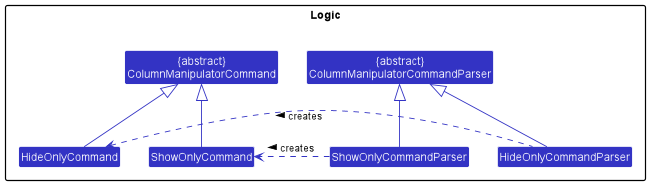

The diagram above was rendered by PlantUML. Its source (embedded in the PNG):
@startuml
!include style.puml
skinparam arrowThickness 1.1
skinparam arrowColor LOGIC_COLOR
skinparam classBackgroundColor LOGIC_COLOR

package Logic {

Class "{abstract}\nColumnManipulatorCommand" as ColumnManipulatorCommand
Class "{abstract}\nColumnManipulatorCommandParser" as ColumnManipulatorCommandParser
Class ShowOnlyCommand
Class HideOnlyCommand
Class ShowOnlyCommandParser
Class HideOnlyCommandParser

}

ShowOnlyCommand -up-|> ColumnManipulatorCommand
HideOnlyCommand -up-|> ColumnManipulatorCommand
ShowOnlyCommandParser -up-|> ColumnManipulatorCommandParser
HideOnlyCommandParser -up-|> ColumnManipulatorCommandParser

HideOnlyCommandParser .up.> HideOnlyCommand : creates >
ShowOnlyCommandParser ..> ShowOnlyCommand : creates >

ColumnManipulatorCommand -[hidden]right-> ColumnManipulatorCommandParser
HideOnlyCommand -[hidden]right-> HideOnlyCommandParser
ShowOnlyCommand -[hidden]right-> ShowOnlyCommandParser

@enduml